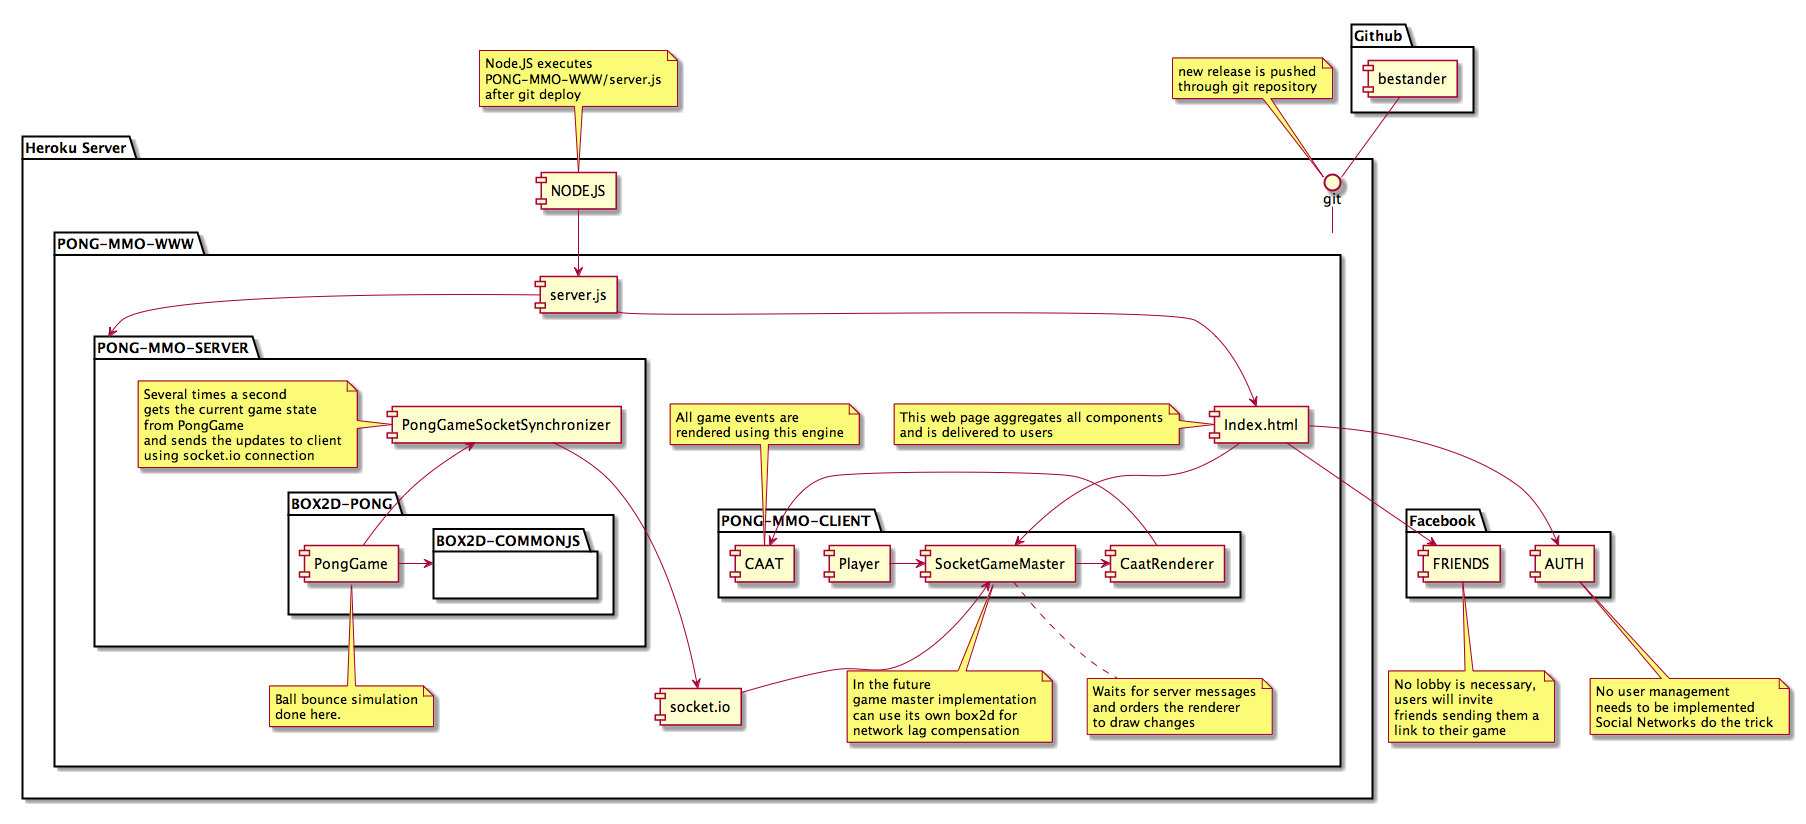

The diagram above was rendered by PlantUML. Its source (embedded in the PNG):
@startuml

package "Facebook" {
  [AUTH]
  [FRIENDS]
}

package "Github" {
  [bestander]
}


package "Heroku Server" {

  [bestander] -- git
  git - [PONG-MMO-WWW]

  package PONG-MMO-WWW {
    [Index.html] --> [AUTH]
    [Index.html] --> [FRIENDS]
    [socket.io]
    [server.js]
    [server.js] --> [PONG-MMO-SERVER]


    package PONG-MMO-SERVER {

      package BOX2D-PONG {

        [PongGame] -> [BOX2D-COMMONJS]

        package BOX2D-COMMONJS {
        }

      }

      [PongGameSocketSynchronizer] -> [socket.io]
      [PongGameSocketSynchronizer] <- [PongGame]

      note left of [PongGameSocketSynchronizer]
        Several times a second
        gets the current game state
        from PongGame
        and sends the updates to client
        using socket.io connection
      end note


    }

    package PONG-MMO-CLIENT {
      [CaatRenderer] -> [CAAT]
      [SocketGameMaster] <- [socket.io]
      [SocketGameMaster] -> [CaatRenderer]
      [Player] -> [SocketGameMaster]
    }


    [Index.html] --> [SocketGameMaster]

    note right of [PongGame]
      Ball bounce simulation
      done here.
    end note

    note right of [SocketGameMaster]
      In the future
      game master implementation
      can use its own box2d for
      network lag compensation
    end note

    note right of [SocketGameMaster]
      Waits for server messages
      and orders the renderer
      to draw changes
    end note

    note left of [CAAT]
      All game events are
      rendered using this engine
    end note

    note left of [Index.html]
      This web page aggregates all components
      and is delivered to users
    end note


  }

    [NODE.JS] --> [server.js]
    [server.js] --> [Index.html]

}

note left of git
  new release is pushed
  through git repository
end note

note right of [AUTH]
  No user management
  needs to be implemented
  Social Networks do the trick
end note


note right of [FRIENDS]
  No lobby is necessary,
  users will invite
  friends sending them a
  link to their game
end note

note left of [NODE.JS]
  Node.JS executes
  PONG-MMO-WWW/server.js
  after git deploy
end note






@enduml